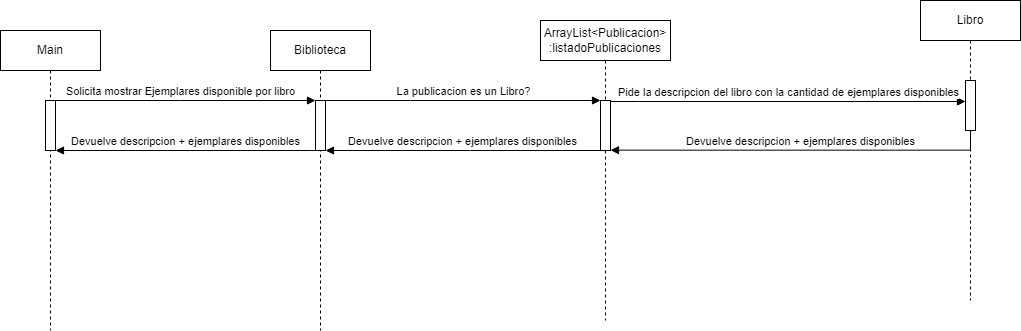

The diagram above was exported from draw.io. Its source (the exported page's mxGraphModel, read from the mxfile embedded in the PNG):
<mxGraphModel dx="1839" dy="523" grid="1" gridSize="10" guides="1" tooltips="1" connect="1" arrows="1" fold="1" page="1" pageScale="1" pageWidth="850" pageHeight="1100" background="#ffffff" math="0" shadow="0">
  <root>
    <mxCell id="0" />
    <mxCell id="1" parent="0" />
    <mxCell id="aM9ryv3xv72pqoxQDRHE-1" value="Biblioteca" style="shape=umlLifeline;perimeter=lifelinePerimeter;whiteSpace=wrap;html=1;container=0;dropTarget=0;collapsible=0;recursiveResize=0;outlineConnect=0;portConstraint=eastwest;newEdgeStyle={&quot;edgeStyle&quot;:&quot;elbowEdgeStyle&quot;,&quot;elbow&quot;:&quot;vertical&quot;,&quot;curved&quot;:0,&quot;rounded&quot;:0};" parent="1" vertex="1">
      <mxGeometry x="210" y="60" width="100" height="300" as="geometry" />
    </mxCell>
    <mxCell id="aM9ryv3xv72pqoxQDRHE-2" value="" style="html=1;points=[];perimeter=orthogonalPerimeter;outlineConnect=0;targetShapes=umlLifeline;portConstraint=eastwest;newEdgeStyle={&quot;edgeStyle&quot;:&quot;elbowEdgeStyle&quot;,&quot;elbow&quot;:&quot;vertical&quot;,&quot;curved&quot;:0,&quot;rounded&quot;:0};" parent="aM9ryv3xv72pqoxQDRHE-1" vertex="1">
      <mxGeometry x="45" y="70" width="10" height="50" as="geometry" />
    </mxCell>
    <mxCell id="aM9ryv3xv72pqoxQDRHE-5" value="ArrayList&amp;lt;Publicacion&amp;gt; :listadoPublicaciones" style="shape=umlLifeline;perimeter=lifelinePerimeter;whiteSpace=wrap;html=1;container=0;dropTarget=0;collapsible=0;recursiveResize=0;outlineConnect=0;portConstraint=eastwest;newEdgeStyle={&quot;edgeStyle&quot;:&quot;elbowEdgeStyle&quot;,&quot;elbow&quot;:&quot;vertical&quot;,&quot;curved&quot;:0,&quot;rounded&quot;:0};" parent="1" vertex="1">
      <mxGeometry x="480" y="50" width="130" height="300" as="geometry" />
    </mxCell>
    <mxCell id="aM9ryv3xv72pqoxQDRHE-6" value="" style="html=1;points=[];perimeter=orthogonalPerimeter;outlineConnect=0;targetShapes=umlLifeline;portConstraint=eastwest;newEdgeStyle={&quot;edgeStyle&quot;:&quot;elbowEdgeStyle&quot;,&quot;elbow&quot;:&quot;vertical&quot;,&quot;curved&quot;:0,&quot;rounded&quot;:0};" parent="aM9ryv3xv72pqoxQDRHE-5" vertex="1">
      <mxGeometry x="60" y="80" width="10" height="50" as="geometry" />
    </mxCell>
    <mxCell id="aM9ryv3xv72pqoxQDRHE-7" value="La publicacion es un Libro?" style="html=1;verticalAlign=bottom;endArrow=block;edgeStyle=elbowEdgeStyle;elbow=vertical;curved=0;rounded=0;" parent="1" source="aM9ryv3xv72pqoxQDRHE-2" target="aM9ryv3xv72pqoxQDRHE-6" edge="1">
      <mxGeometry x="0.0027" relative="1" as="geometry">
        <mxPoint x="365" y="140" as="sourcePoint" />
        <Array as="points">
          <mxPoint x="350" y="130" />
        </Array>
        <mxPoint as="offset" />
      </mxGeometry>
    </mxCell>
    <mxCell id="LtlomfwnhPNyEFi0s8KC-1" value="Libro" style="shape=umlLifeline;perimeter=lifelinePerimeter;whiteSpace=wrap;html=1;container=0;dropTarget=0;collapsible=0;recursiveResize=0;outlineConnect=0;portConstraint=eastwest;newEdgeStyle={&quot;edgeStyle&quot;:&quot;elbowEdgeStyle&quot;,&quot;elbow&quot;:&quot;vertical&quot;,&quot;curved&quot;:0,&quot;rounded&quot;:0};" vertex="1" parent="1">
      <mxGeometry x="860" y="30" width="100" height="300" as="geometry" />
    </mxCell>
    <mxCell id="LtlomfwnhPNyEFi0s8KC-2" value="" style="html=1;points=[];perimeter=orthogonalPerimeter;outlineConnect=0;targetShapes=umlLifeline;portConstraint=eastwest;newEdgeStyle={&quot;edgeStyle&quot;:&quot;elbowEdgeStyle&quot;,&quot;elbow&quot;:&quot;vertical&quot;,&quot;curved&quot;:0,&quot;rounded&quot;:0};" vertex="1" parent="LtlomfwnhPNyEFi0s8KC-1">
      <mxGeometry x="45" y="80" width="10" height="50" as="geometry" />
    </mxCell>
    <mxCell id="LtlomfwnhPNyEFi0s8KC-3" value="Pide la descripcion del libro con la cantidad de ejemplares disponibles" style="html=1;verticalAlign=bottom;endArrow=block;edgeStyle=elbowEdgeStyle;elbow=vertical;curved=0;rounded=0;" edge="1" parent="1" source="aM9ryv3xv72pqoxQDRHE-6" target="LtlomfwnhPNyEFi0s8KC-2">
      <mxGeometry relative="1" as="geometry">
        <mxPoint x="442.66666666666674" y="131" as="sourcePoint" />
        <Array as="points">
          <mxPoint x="578" y="131" />
        </Array>
        <mxPoint x="663" y="131" as="targetPoint" />
      </mxGeometry>
    </mxCell>
    <mxCell id="LtlomfwnhPNyEFi0s8KC-4" value="Main" style="shape=umlLifeline;perimeter=lifelinePerimeter;whiteSpace=wrap;html=1;container=0;dropTarget=0;collapsible=0;recursiveResize=0;outlineConnect=0;portConstraint=eastwest;newEdgeStyle={&quot;edgeStyle&quot;:&quot;elbowEdgeStyle&quot;,&quot;elbow&quot;:&quot;vertical&quot;,&quot;curved&quot;:0,&quot;rounded&quot;:0};" vertex="1" parent="1">
      <mxGeometry x="-60" y="60" width="100" height="300" as="geometry" />
    </mxCell>
    <mxCell id="LtlomfwnhPNyEFi0s8KC-5" value="" style="html=1;points=[];perimeter=orthogonalPerimeter;outlineConnect=0;targetShapes=umlLifeline;portConstraint=eastwest;newEdgeStyle={&quot;edgeStyle&quot;:&quot;elbowEdgeStyle&quot;,&quot;elbow&quot;:&quot;vertical&quot;,&quot;curved&quot;:0,&quot;rounded&quot;:0};" vertex="1" parent="LtlomfwnhPNyEFi0s8KC-4">
      <mxGeometry x="45" y="70" width="10" height="50" as="geometry" />
    </mxCell>
    <mxCell id="LtlomfwnhPNyEFi0s8KC-6" value="Solicita mostrar Ejemplares disponible por libro" style="html=1;verticalAlign=bottom;endArrow=block;edgeStyle=elbowEdgeStyle;elbow=vertical;curved=0;rounded=0;" edge="1" parent="1" source="LtlomfwnhPNyEFi0s8KC-5" target="aM9ryv3xv72pqoxQDRHE-2">
      <mxGeometry x="-0.0385" relative="1" as="geometry">
        <mxPoint x="140" y="130" as="sourcePoint" />
        <Array as="points">
          <mxPoint x="120" y="130" />
        </Array>
        <mxPoint x="250" y="130" as="targetPoint" />
        <mxPoint as="offset" />
      </mxGeometry>
    </mxCell>
    <mxCell id="LtlomfwnhPNyEFi0s8KC-8" value="Devuelve descripcion + ejemplares disponibles" style="html=1;verticalAlign=bottom;endArrow=block;edgeStyle=elbowEdgeStyle;elbow=vertical;curved=0;rounded=0;" edge="1" parent="1" source="LtlomfwnhPNyEFi0s8KC-2" target="aM9ryv3xv72pqoxQDRHE-6">
      <mxGeometry relative="1" as="geometry">
        <mxPoint x="900" y="180" as="sourcePoint" />
        <Array as="points">
          <mxPoint x="700" y="179.66" />
        </Array>
        <mxPoint x="610" y="179.66" as="targetPoint" />
      </mxGeometry>
    </mxCell>
    <mxCell id="LtlomfwnhPNyEFi0s8KC-9" value="Devuelve descripcion + ejemplares disponibles" style="html=1;verticalAlign=bottom;endArrow=block;edgeStyle=elbowEdgeStyle;elbow=vertical;curved=0;rounded=0;" edge="1" parent="1" source="aM9ryv3xv72pqoxQDRHE-6" target="aM9ryv3xv72pqoxQDRHE-2">
      <mxGeometry relative="1" as="geometry">
        <mxPoint x="635" y="220.34" as="sourcePoint" />
        <Array as="points">
          <mxPoint x="410" y="180" />
        </Array>
        <mxPoint x="270" y="220.34" as="targetPoint" />
      </mxGeometry>
    </mxCell>
    <mxCell id="LtlomfwnhPNyEFi0s8KC-11" value="Devuelve descripcion + ejemplares disponibles" style="html=1;verticalAlign=bottom;endArrow=block;edgeStyle=elbowEdgeStyle;elbow=vertical;curved=0;rounded=0;" edge="1" parent="1" source="aM9ryv3xv72pqoxQDRHE-2" target="LtlomfwnhPNyEFi0s8KC-5">
      <mxGeometry relative="1" as="geometry">
        <mxPoint x="265" y="209.66" as="sourcePoint" />
        <Array as="points">
          <mxPoint x="250" y="180" />
        </Array>
        <mxPoint x="20" y="180" as="targetPoint" />
      </mxGeometry>
    </mxCell>
  </root>
</mxGraphModel>